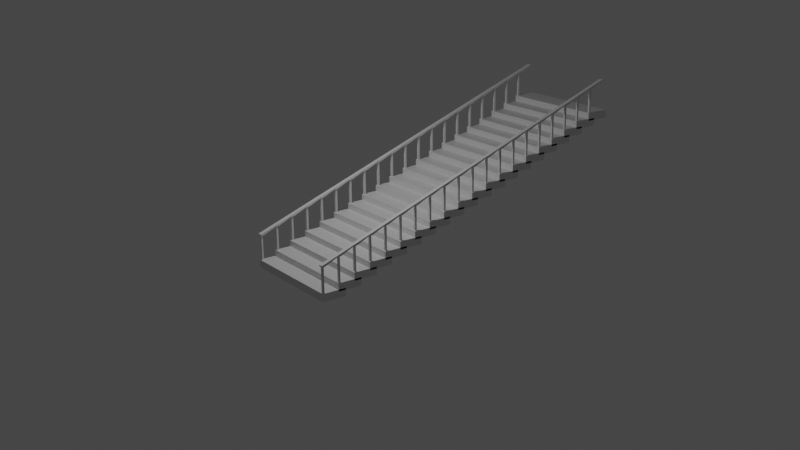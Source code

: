 # Source: stair.blend  (saved by Blender 2.93.21; exported with 4.5.12 LTS)
import bpy
from mathutils import Matrix  # noqa: F401  (used for matrix-valued properties, if any)

bpy.ops.wm.read_factory_settings(use_empty=True)
scene = bpy.context.scene
scene.name = 'Scene'

# ---- collections
col_collection = bpy.data.collections.new('Collection'); scene.collection.children.link(col_collection)

# ---- materials (node trees are filled in below, after node groups)
mat_material = bpy.data.materials.new('Material')
mat_material.alpha_threshold = 0.0
mat_material.use_transparent_shadow = False
mat_material.line_color = (0.0, 0.0, 0.0, 1.0)

# ---- material node trees
mat_material.use_nodes = True; mat_material.node_tree.nodes.clear()
_N = mat_material.node_tree.nodes; _L = mat_material.node_tree.links
n0 = _N.new('ShaderNodeOutputMaterial'); n0.name = 'Material Output'; n0.location = (300, 300)
n1 = _N.new('ShaderNodeBsdfPrincipled'); n1.name = 'Principled BSDF'; n1.location = (10, 300)
n1.distribution = 'GGX'
n1.subsurface_method = 'BURLEY'
n1.inputs[2].default_value = 0.4
n1.inputs[3].default_value = 1.45
n1.inputs[27].default_value = (0.0, 0.0, 0.0, 1.0)
n1.inputs[28].default_value = 1.0
_L.new(n1.outputs[0], n0.inputs[0])
n0.is_active_output = True

# ---- world
world_world = bpy.data.worlds.new('World'); scene.world = world_world
world_world.use_nodes = True; world_world.node_tree.nodes.clear()
_N = world_world.node_tree.nodes; _L = world_world.node_tree.links
n0 = _N.new('ShaderNodeOutputWorld'); n0.name = 'World Output'; n0.location = (300, 300)
n1 = _N.new('ShaderNodeBackground'); n1.name = 'Background'; n1.location = (10, 300)
n1.inputs[0].default_value = (0.05088, 0.05088, 0.05088, 1.0)
_L.new(n1.outputs[0], n0.inputs[0])
n0.is_active_output = True
world_world.color = (0.05088, 0.05088, 0.05088)
world_world.use_sun_shadow = False
world_world.sun_shadow_jitter_overblur = 0.0

# ---- cameras
cam_camera = bpy.data.cameras.new('Camera')
cam_camera.clip_end = 100.0
cam_camera.ortho_scale = 7.314

# ---- lights
light_light = bpy.data.lights.new('Light', 'POINT')
light_light.transmission_factor = 0.0
light_light.energy = 1000.0
light_light.shadow_soft_size = 0.1
light_light.shadow_maximum_resolution = 0.006
light_light.use_absolute_resolution = True

# ---- meshes
me_cube = bpy.data.meshes.new('Cube')
me_cube.from_pydata([(2.402, 0.5357, 0.1072), (2.402, 0.5357, -0.2359), (2.402, -0.5357, 0.1072), (2.402, -0.5357, -0.2359), (2.223, 0.5357, -0.2359), (2.223, -0.5357, 0.1072), (2.223, -0.5357, -0.2359), (2.223, 0.5357, 0.1072), (2.402, 0.3844, 0.1072), (2.402, -0.3844, 0.1072), (2.402, -0.3844, -0.2359), (2.402, 0.3844, -0.2359), (2.223, 0.3844, -0.2359), (2.223, -0.3844, -0.2359), (2.223, 0.3844, 0.1072), (2.223, -0.3844, 0.1072), (2.402, -0.3844, 1.314), (2.402, -0.5357, 1.264), (2.223, -0.5357, 1.264), (2.223, -0.3844, 1.314), (-0.001592, 0.5357, -0.2359), (-0.001592, -0.5357, 0.1072), (-0.001592, -0.5357, -0.2359), (-0.001592, 0.5357, 0.1072), (-0.001592, 0.3844, 0.1072), (-0.001592, -0.3844, 0.1072), (-0.001592, 0.3844, -0.2359), (-0.001592, -0.3844, -0.2359), (2.223, -0.5357, 1.204), (2.223, -0.3844, 1.204), (2.402, -0.3844, 1.204), (2.402, -0.5357, 1.204), (2.223, 0.2156, 1.528), (2.402, 0.2156, 1.528), (2.402, 0.2156, 1.469), (2.223, 0.2156, 1.469), (2.266, -0.499, 0.1307), (2.266, -0.499, 1.176), (2.266, -0.421, 1.176), (2.266, -0.421, 0.1307), (2.358, -0.421, 0.1307), (2.358, -0.421, 1.176), (2.358, -0.499, 1.176), (2.358, -0.499, 0.1307)], [], [(13, 10, 3, 6), (10, 9, 2, 3), (4, 7, 0, 1), (20, 23, 7, 4), (27, 13, 6, 22), (3, 2, 5, 6), (29, 28, 18, 19), (0, 7, 14, 8), (8, 14, 15, 9), (20, 4, 12, 26), (26, 12, 13, 27), (1, 0, 8, 11), (11, 8, 9, 10), (4, 1, 11, 12), (12, 11, 10, 13), (16, 19, 18, 17), (31, 30, 16, 17), (28, 31, 17, 18), (14, 24, 25, 15), (7, 23, 24, 14), (15, 25, 21, 5), (6, 5, 21, 22), (2, 43, 36, 5), (41, 38, 29, 30), (5, 36, 39, 15), (37, 42, 31, 28), (29, 19, 32, 35), (34, 35, 32, 33), (38, 37, 28, 29), (42, 41, 30, 31), (30, 29, 35, 34), (19, 16, 33, 32), (2, 9, 40, 43), (43, 40, 41, 42), (39, 36, 37, 38), (36, 43, 42, 37), (40, 39, 38, 41), (15, 39, 40, 9), (16, 30, 34, 33)])
_uv = me_cube.uv_layers.new(name='UVMap')
_uv.uv.foreach_set('vector', [0.2917, 0.6667, 0.375, 0.6667, 0.375, 0.75, 0.2917, 0.75, 0.375, 0.6667, 0.625, 0.6667, 0.625, 0.75, 0.375, 0.75, 0.375, 0.4167, 0.625, 0.4167, 0.625, 0.5, 0.375, 0.5, 0.375, 0.375, 0.625, 0.375, 0.625, 0.4167, 0.375, 0.4167, 0.25, 0.6667, 0.2917, 0.6667, 0.2917, 0.75, 0.25, 0.75, 0.375, 0.75, 0.625, 0.75, 0.625, 0.8333, 0.375, 0.8333, 0.7083, 0.6667, 0.7083, 0.75, 0.7083, 0.75, 0.7083, 0.6667, 0.625, 0.5, 0.7083, 0.5, 0.7083, 0.5833, 0.625, 0.5833, 0.625, 0.5833, 0.7083, 0.5833, 0.7083, 0.6667, 0.625, 0.6667, 0.25, 0.5, 0.2917, 0.5, 0.2917, 0.5833, 0.25, 0.5833, 0.25, 0.5833, 0.2917, 0.5833, 0.2917, 0.6667, 0.25, 0.6667, 0.375, 0.5, 0.625, 0.5, 0.625, 0.5833, 0.375, 0.5833, 0.375, 0.5833, 0.625, 0.5833, 0.625, 0.6667, 0.375, 0.6667, 0.2917, 0.5, 0.375, 0.5, 0.375, 0.5833, 0.2917, 0.5833, 0.2917, 0.5833, 0.375, 0.5833, 0.375, 0.6667, 0.2917, 0.6667, 0.625, 0.6667, 0.7083, 0.6667, 0.7083, 0.75, 0.625, 0.75, 0.625, 0.75, 0.625, 0.6667, 0.625, 0.6667, 0.625, 0.75, 0.625, 0.8333, 0.625, 0.75, 0.625, 0.75, 0.625, 0.8333, 0.7083, 0.5833, 0.75, 0.5833, 0.75, 0.6667, 0.7083, 0.6667, 0.7083, 0.5, 0.75, 0.5, 0.75, 0.5833, 0.7083, 0.5833, 0.7083, 0.6667, 0.75, 0.6667, 0.75, 0.75, 0.7083, 0.75, 0.375, 0.8333, 0.625, 0.8333, 0.625, 0.875, 0.375, 0.875, 0.625, 0.75, 0.625, 0.75, 0.625, 0.8333, 0.625, 0.8333, 0.625, 0.6667, 0.7083, 0.6667, 0.7083, 0.6667, 0.625, 0.6667, 0.7083, 0.75, 0.7083, 0.75, 0.7083, 0.6667, 0.7083, 0.6667, 0.625, 0.8333, 0.625, 0.75, 0.625, 0.75, 0.625, 0.8333, 0.7083, 0.6667, 0.7083, 0.6667, 0.7083, 0.6667, 0.7083, 0.6667, 0.625, 0.6667, 0.7083, 0.6667, 0.7083, 0.6667, 0.625, 0.6667, 0.7083, 0.6667, 0.7083, 0.75, 0.7083, 0.75, 0.7083, 0.6667, 0.625, 0.75, 0.625, 0.6667, 0.625, 0.6667, 0.625, 0.75, 0.625, 0.6667, 0.7083, 0.6667, 0.7083, 0.6667, 0.625, 0.6667, 0.7083, 0.6667, 0.625, 0.6667, 0.625, 0.6667, 0.7083, 0.6667, 0.625, 0.75, 0.625, 0.6667, 0.625, 0.6667, 0.625, 0.75, 0.625, 0.75, 0.625, 0.6667, 0.625, 0.6667, 0.625, 0.75, 0.7083, 0.6667, 0.7083, 0.75, 0.7083, 0.75, 0.7083, 0.6667, 0.625, 0.8333, 0.625, 0.75, 0.625, 0.75, 0.625, 0.8333, 0.625, 0.6667, 0.7083, 0.6667, 0.7083, 0.6667, 0.625, 0.6667, 0.7083, 0.6667, 0.7083, 0.6667, 0.625, 0.6667, 0.625, 0.6667, 0.625, 0.6667, 0.625, 0.6667, 0.625, 0.6667, 0.625, 0.6667])
me_cube.materials.append(mat_material)
me_cube.use_remesh_preserve_volume = False
me_cube.use_remesh_preserve_attributes = False
me_cube.use_mirror_vertex_groups = False
me_cube.update()

# ---- objects
ob_stair = bpy.data.objects.new('Stair', me_cube)
ob_light = bpy.data.objects.new('Light', light_light)
ob_camera = bpy.data.objects.new('Camera', cam_camera)

# ---- transforms, parenting, visibility, modifiers, constraints
ob_stair.location = (0.0, 0.0, 0.0)
ob_stair.lock_rotations_4d = False
ob_stair.empty_display_type = 'ARROWS'
ob_stair.lineart.crease_threshold = 0.0
_m = ob_stair.modifiers.new('Array', 'ARRAY')
_m.count = 20
_m.constant_offset_displace = (0.0, 0.0, 0.0)
_m.relative_offset_displace = (0.0, 0.7, 0.15)
_m.use_merge_vertices = True
_m = ob_stair.modifiers.new('Mirror', 'MIRROR')
ob_light.location = (0.2055, 0.7284, 10.11)
ob_light.rotation_euler = (0.6503, 0.05522, 1.866)
ob_light.lock_rotations_4d = False
ob_light.empty_display_type = 'ARROWS'
ob_light.color = (0.0, 0.0, 0.0, 0.0)
ob_light.lineart.crease_threshold = 0.0
ob_camera.location = (36.0, -21.81, 16.47)
ob_camera.rotation_euler = (1.241, 0.008809, 0.9278)
ob_camera.lock_rotations_4d = False
ob_camera.empty_display_type = 'ARROWS'
ob_camera.color = (0.0, 0.0, 0.0, 0.0)
ob_camera.display_type = 'WIRE'
ob_camera.lineart.crease_threshold = 0.0

# ---- collection membership
col_collection.objects.link(ob_stair)
col_collection.objects.link(ob_light)
col_collection.objects.link(ob_camera)

# ---- scene / render settings (as saved in the file)
scene.camera = ob_camera
scene.frame_start = 1; scene.frame_end = 250; scene.frame_set(1)
scene.render.engine = 'BLENDER_EEVEE_NEXT'
scene.cycles.use_denoising = False
scene.cycles.samples = 128
scene.cycles.sampling_pattern = 'TABULATED_SOBOL'
scene.cycles.use_adaptive_sampling = False
scene.cycles.use_light_tree = False
scene.view_settings.view_transform = 'Filmic'
bpy.context.view_layer.update()
